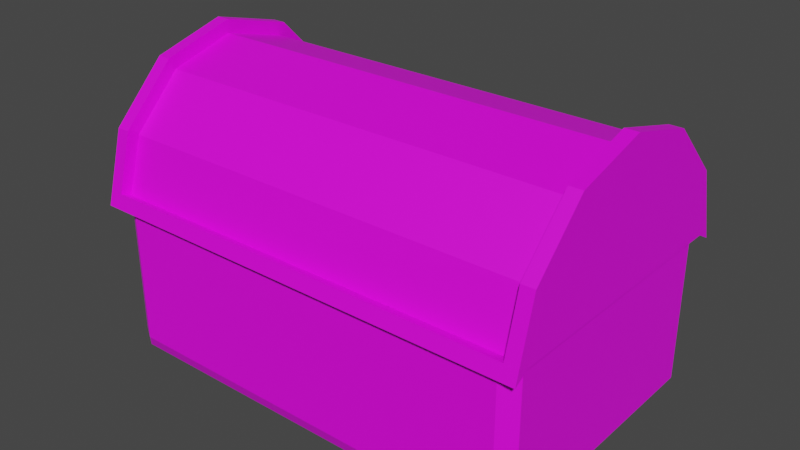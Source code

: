 # Source: chest.blend  (saved by Blender 2.80.74; exported with 4.5.12 LTS)
import bpy
from mathutils import Matrix  # noqa: F401  (used for matrix-valued properties, if any)

bpy.ops.wm.read_factory_settings(use_empty=True)
scene = bpy.context.scene
scene.name = 'Scene'

# ---- collections
col_collection = bpy.data.collections.new('Collection'); scene.collection.children.link(col_collection)

# ---- images (referenced by path relative to the original .blend; pixels are not part of the script)
import os
ASSET_DIR = os.environ.get("B2B_ASSET_DIR", "")  # directory of the original .blend (textures are referenced by path, not embedded)
HERE = os.path.dirname(os.path.abspath(__file__))  # packed textures are extracted next to this script under _unpacked/

def load_image(name, relpath, width, height, colorspace="sRGB"):
    """Load a texture the original file referenced (path relative to the .blend, or extracted next to this script)."""
    p = next((c for c in (os.path.join(HERE, relpath), os.path.join(ASSET_DIR, relpath)) if relpath and os.path.exists(c)), "")
    if p:
        img = bpy.data.images.load(p, check_existing=True)
        img.name = name
    else:  # same state as the original file: an image datablock whose file is absent (Cycles renders it pink)
        img = bpy.data.images.new(name, width, height)
        img.source = "FILE"
        img.filepath = "//" + (relpath or name)
    img.colorspace_settings.name = colorspace
    return img
img_wood14_col_jpg = load_image('Wood14_col.jpg', '[2K]Wood14/Wood14_col.jpg', 1024, 1024, 'sRGB')
img_wood28_col_jpg = load_image('Wood28_col.jpg', '[2K]Wood28/Wood28_col.jpg', 1024, 1024, 'sRGB')

# ---- materials (node trees are filled in below, after node groups)
mat_wood2 = bpy.data.materials.new('Wood2')
mat_wood2.use_transparent_shadow = False
mat_wood1 = bpy.data.materials.new('Wood1')
mat_wood1.use_transparent_shadow = False

# ---- material node trees
mat_wood2.use_nodes = True; mat_wood2.node_tree.nodes.clear()
_N = mat_wood2.node_tree.nodes; _L = mat_wood2.node_tree.links
n0 = _N.new('ShaderNodeBsdfPrincipled'); n0.name = 'Principled BSDF'; n0.location = (-25, 319)
n0.distribution = 'GGX'
n0.subsurface_method = 'BURLEY'
n0.inputs[3].default_value = 1.45
n0.inputs[27].default_value = (0.0, 0.0, 0.0, 1.0)
n0.inputs[28].default_value = 1.0
n1 = _N.new('ShaderNodeTexImage'); n1.name = 'Image Texture'; n1.location = (-450, 228)
n1.image = img_wood14_col_jpg
n2 = _N.new('ShaderNodeOutputMaterial'); n2.name = 'Material Output'; n2.location = (426, 257)
_L.new(n0.outputs[0], n2.inputs[0])
_L.new(n1.outputs[0], n0.inputs[0])
n2.is_active_output = True
mat_wood1.use_nodes = True; mat_wood1.node_tree.nodes.clear()
_N = mat_wood1.node_tree.nodes; _L = mat_wood1.node_tree.links
n0 = _N.new('ShaderNodeOutputMaterial'); n0.name = 'Material Output'; n0.location = (300, 300)
n1 = _N.new('ShaderNodeBsdfPrincipled'); n1.name = 'Principled BSDF'; n1.location = (10, 300)
n1.distribution = 'GGX'
n1.subsurface_method = 'BURLEY'
n1.inputs[3].default_value = 1.45
n1.inputs[27].default_value = (0.0, 0.0, 0.0, 1.0)
n1.inputs[28].default_value = 1.0
n2 = _N.new('ShaderNodeTexImage'); n2.name = 'Image Texture'; n2.location = (-280, 275)
n2.image = img_wood28_col_jpg
_L.new(n1.outputs[0], n0.inputs[0])
_L.new(n2.outputs[0], n1.inputs[0])
n0.is_active_output = True

# ---- world
world_world = bpy.data.worlds.new('World'); scene.world = world_world
world_world.use_nodes = True; world_world.node_tree.nodes.clear()
_N = world_world.node_tree.nodes; _L = world_world.node_tree.links
n0 = _N.new('ShaderNodeOutputWorld'); n0.name = 'World Output'; n0.location = (300, 300)
n1 = _N.new('ShaderNodeBackground'); n1.name = 'Background'; n1.location = (10, 300)
n1.inputs[0].default_value = (0.05088, 0.05088, 0.05088, 1.0)
_L.new(n1.outputs[0], n0.inputs[0])
n0.is_active_output = True
world_world.color = (0.05088, 0.05088, 0.05088)
world_world.use_sun_shadow = False
world_world.sun_shadow_jitter_overblur = 0.0

# ---- meshes
me_cube_002 = bpy.data.meshes.new('Cube.002')
me_cube_002.from_pydata([(-0.8584, 0.8584, -0.4158), (0.8584, 0.8584, -0.4158), (-0.8584, -0.8584, -0.4158), (0.8584, -0.8584, -0.4158), (-0.8584, 0.8584, 0.8562), (-0.8584, -0.8584, 0.8562), (0.8584, 0.8584, 0.8562), (0.8584, -0.8584, 0.8562), (-0.9596, -0.9596, 1.128), (-0.9596, 0.9596, 1.128), (0.9596, 0.9596, 1.128), (0.9596, -0.9596, 1.128), (-1.0, -0.929, 1.0), (-0.929, -1.0, 1.0), (-0.929, 1.0, 1.0), (-1.0, 0.929, 1.0), (0.929, -1.0, 1.0), (1.0, -0.929, 1.0), (1.0, 0.929, 1.0), (0.929, 1.0, 1.0), (-1.0, 0.929, -0.3585), (-0.929, 1.0, -0.3585), (-0.929, -1.0, -0.3585), (-1.0, -0.929, -0.3585), (0.929, 1.0, -0.3585), (1.0, 0.929, -0.3585), (1.0, -0.929, -0.3585), (0.929, -1.0, -0.3585)], [], [(14, 15, 9), (0, 2, 23, 20), (23, 12, 15, 20), (25, 18, 17, 26), (1, 0, 21, 24), (2, 3, 27, 22), (3, 1, 25, 26), (1, 3, 7, 6), (4, 6, 7, 5), (2, 0, 4, 5), (3, 2, 5, 7), (0, 1, 6, 4), (16, 17, 11), (21, 14, 19, 24), (18, 19, 10), (19, 14, 9, 10), (13, 16, 11, 8), (20, 21, 0), (22, 23, 2), (24, 25, 1), (26, 27, 3), (22, 13, 12, 23), (14, 21, 20, 15), (18, 25, 24, 19), (16, 27, 26, 17), (27, 16, 13, 22), (15, 12, 8, 9), (12, 13, 8), (17, 18, 10, 11)])
me_cube_002.polygons.foreach_set('material_index', [0, 0, 1, 1, 0, 0, 0, 0, 0, 0, 0, 0, 0, 1, 0, 0, 0, 0, 0, 0, 0, 0, 0, 0, 0, 1, 0, 0, 0])
_uv = me_cube_002.uv_layers.new(name='UVMap')
_uv.uv.foreach_set('vector', [0.625, 0.2589, 0.625, 0.2411, 0.625, 0.2589, 0.1427, 0.5177, 0.131, 0.744, 0.125, 0.7411, 0.125, 0.5089, 0.8034, 0.2421, 0.8023, 0.4753, 0.4209, 0.4747, 0.422, 0.2415, 0.4859, 0.593, 0.4852, 0.7311, 0.2594, 0.7307, 0.2601, 0.5927, 0.3573, 0.5177, 0.131, 0.506, 0.1339, 0.5, 0.3661, 0.5, 0.1427, 0.7323, 0.369, 0.744, 0.3661, 0.75, 0.1339, 0.75, 0.3573, 0.7323, 0.369, 0.506, 0.375, 0.5089, 0.375, 0.7411, 0.3573, 0.5177, 0.3573, 0.7323, 0.3573, 0.7323, 0.3573, 0.5177, 0.1427, 0.5177, 0.3573, 0.5177, 0.3573, 0.7323, 0.1427, 0.7323, 0.1427, 0.7323, 0.1427, 0.5177, 0.1427, 0.5177, 0.1427, 0.7323, 0.3573, 0.7323, 0.1427, 0.7323, 0.1427, 0.7323, 0.3573, 0.7323, 0.1427, 0.5177, 0.3573, 0.5177, 0.3573, 0.5177, 0.1427, 0.5177, 0.625, 0.7589, 0.625, 0.7411, 0.625, 0.7589, 0.3928, 0.2414, 0.3917, 0.4746, 0.01028, 0.474, 0.01141, 0.2408, 0.625, 0.5089, 0.625, 0.4911, 0.625, 0.5089, 1.426, 0.4895, -0.4741, 0.4895, -0.5054, 0.5347, 1.457, 0.5347, -0.4741, 0.4895, 1.426, 0.4895, 1.457, 0.5347, -0.5054, 0.5347, 0.125, 0.5089, 0.1291, 0.5041, 0.131, 0.506, 0.1339, 0.75, 0.1291, 0.7459, 0.131, 0.744, 0.3661, 0.5, 0.3709, 0.5041, 0.369, 0.506, 0.375, 0.7411, 0.3709, 0.7459, 0.369, 0.744, -0.03681, 0.9696, 1.071, 0.9696, 1.071, 0.9807, -0.03681, 0.9807, 1.071, 0.05605, -0.03681, 0.05605, -0.03681, 0.0339, 1.071, 0.0339, 1.071, 0.3679, -0.03681, 0.3679, -0.03681, 0.3458, 1.071, 0.3458, 1.071, 0.6798, -0.03681, 0.6798, -0.03681, 0.6577, 1.071, 0.6577, 0.5666, 0.3979, 0.5649, 0.7307, 0.02052, 0.7298, 0.02213, 0.397, 1.426, 0.4895, -0.4741, 0.4895, -0.5054, 0.5347, 1.457, 0.5347, 0.625, 1.0, 0.625, 0.9911, 0.625, 1.0, -0.4741, 0.4895, 1.426, 0.4895, 1.457, 0.5347, -0.5054, 0.5347])
me_cube_002.materials.append(mat_wood2)
me_cube_002.materials.append(mat_wood1)
me_cube_002.use_remesh_preserve_volume = False
me_cube_002.use_remesh_preserve_attributes = False
me_cube_002.use_mirror_vertex_groups = False
me_cube_002.update()
me_cylinder = bpy.data.meshes.new('Cylinder')
me_cylinder.from_pydata([(0.0315, -0.002613, -1.0), (-0.7416, 0.4842, -1.0), (-0.7416, 0.4842, 1.0), (-0.8755, 0.9842, 1.0), (-0.7416, 1.484, -1.0), (-0.3755, 1.85, -1.0), (-0.3755, 1.85, 1.0), (-0.3755, 0.1182, 1.062), (-0.8755, 0.9842, 1.062), (0.03788, 1.972, 1.062), (-0.3755, 0.1182, -1.062), (-0.7416, 0.4842, -1.062), (-0.7416, 1.484, -1.062), (-0.3755, 0.1182, -1.0), (-0.8755, 0.9842, -1.0), (-0.7416, 1.484, 1.0), (0.03485, -0.002613, 1.062), (-0.7416, 0.4842, 1.062), (-0.7416, 1.484, 1.062), (-0.3755, 1.85, 1.062), (0.03485, -0.002613, -1.062), (-0.8755, 0.9842, -1.062), (-0.3755, 1.85, -1.062), (0.03788, 1.972, -1.062), (0.09865, -0.1122, -1.0), (-0.4254, 0.03176, -1.0), (0.09865, -0.1122, 1.0), (-0.828, 0.4343, -1.0), (-0.828, 0.4343, 1.0), (-0.9753, 0.9842, -1.0), (-0.9753, 0.9842, 1.0), (-0.828, 1.534, -1.0), (-0.828, 1.534, 1.0), (-0.4254, 1.937, 1.0), (0.09865, 2.081, 1.0), (-0.4254, 0.03176, 1.062), (0.09865, -0.1122, 1.062), (-0.828, 0.4343, 1.062), (-0.9753, 0.9842, 1.062), (-0.828, 1.534, 1.062), (-0.4254, 1.937, 1.062), (0.09865, 2.081, 1.062), (0.09865, -0.1122, -1.062), (-0.4254, 0.03176, -1.062), (-0.828, 0.4343, -1.062), (-0.9753, 0.9842, -1.062), (-0.828, 1.534, -1.062), (-0.3755, 0.1182, 1.0), (-0.4254, 0.03176, 1.0), (0.02607, 0.01057, 1.0), (-0.004493, -0.08385, -1.0), (-0.004493, -0.08385, 1.0), (-0.004493, -0.08385, 1.062), (-0.004493, -0.08385, -1.062), (0.03213, 1.959, -1.0), (0.03213, 1.959, 1.0), (0.001856, 2.054, 1.0), (0.001856, 2.054, 1.062), (-0.4254, 1.937, -1.062), (0.001856, 2.054, -1.062), (0.09865, 2.081, -1.0), (0.09865, 2.081, -1.062), (0.001856, 2.054, -1.0), (-0.4254, 1.937, -1.0)], [(0, 53)], [(0, 49, 47, 13), (13, 47, 2, 1), (1, 2, 3, 14), (14, 3, 15, 4), (4, 15, 6, 5), (16, 9, 19, 18, 8, 17, 7), (49, 55, 9, 16), (23, 20, 10, 11, 21, 12, 22), (54, 0, 20, 23), (4, 5, 63, 31), (49, 16, 36, 26), (15, 3, 30, 32), (9, 55, 34, 41), (54, 23, 61, 60), (14, 4, 31, 29), (3, 2, 28, 30), (1, 14, 29, 27), (23, 22, 58, 59, 61), (56, 34, 60, 62), (2, 47, 48, 28), (18, 19, 40, 39), (27, 29, 45, 44), (32, 30, 38, 39), (28, 48, 35, 37), (33, 32, 39, 40), (30, 28, 37, 38), (56, 33, 40, 57), (50, 25, 43, 53, 42, 24), (29, 31, 46, 45), (25, 27, 44, 43), (31, 63, 58, 46), (6, 15, 32, 33), (20, 0, 24, 42), (54, 62, 60), (55, 6, 33, 56), (16, 7, 35, 52, 36), (11, 10, 43, 44), (7, 17, 37, 35), (0, 13, 25, 50), (21, 11, 44, 45), (17, 8, 38, 37), (49, 51, 26), (12, 21, 45, 46), (8, 18, 39, 38), (13, 1, 27, 25), (22, 12, 46, 58), (47, 49, 51, 48), (0, 24, 50), (51, 26, 36, 52, 35, 48), (26, 51, 50, 24), (0, 50, 51, 49), (24, 0, 49, 26), (20, 42, 53, 43, 10), (55, 34, 56), (5, 54, 62, 63), (62, 60, 61, 59), (34, 56, 57, 41), (56, 62, 54, 55), (54, 60, 34, 55), (5, 6, 55, 54), (63, 62, 59, 58), (9, 41, 57, 40, 19)])
me_cylinder.polygons.foreach_set('material_index', [0, 0, 0, 0, 0, 0, 1, 0, 1, 1, 1, 1, 1, 1, 1, 1, 1, 1, 1, 1, 1, 1, 1, 1, 1, 1, 1, 1, 1, 1, 1, 1, 1, 1, 1, 1, 1, 1, 1, 1, 1, 1, 1, 1, 1, 1, 1, 1, 1, 1, 1, 1, 1, 1, 1, 1, 1, 1, 1, 0, 1, 1])
_uv = me_cylinder.uv_layers.new(name='UVMap')
_uv.uv.foreach_set('vector', [0.02908, 0.04997, 0.9709, 0.05598, 0.9709, 0.1051, 0.02908, 0.1051, 0.02908, 0.1051, 0.9709, 0.1051, 0.9709, 0.272, 0.02908, 0.272, 0.02908, 0.272, 0.9709, 0.272, 0.9709, 0.5, 0.02908, 0.5, 0.02908, 0.5, 0.9709, 0.5, 0.9709, 0.728, 0.02908, 0.728, 0.02908, 0.728, 0.9709, 0.728, 0.9709, 0.8949, 0.02908, 0.8949, 0.3017, 0.9566, 0.7355, 0.9487, 0.9998, 0.6046, 0.8955, 0.1834, 0.5012, 0.002343, 0.1138, 0.1977, 0.02499, 0.6224, 1.26, -0.212, 1.255, 1.218, 1.302, 1.228, 1.307, -0.2215, 0.1774, 0.7327, 0.523, 0.8066, 0.7962, 0.5824, 0.7913, 0.229, 0.512, 0.01256, 0.1685, 0.09598, 0.01964, 0.4165, -0.2604, 1.213, -0.2554, -0.2269, -0.3022, -0.2271, -0.3072, 1.222, 0.3007, 0.8263, 0.3885, 0.7373, 0.4093, 0.7494, 0.3127, 0.8473, 1.26, -0.212, 1.307, -0.2215, 1.308, -0.302, 1.261, -0.3021, 0.3148, 0.3481, 0.1948, 0.3807, 0.1948, 0.405, 0.3268, 0.3692, 1.302, 1.228, 1.255, 1.218, 1.255, 1.307, 1.302, 1.308, -0.2604, 1.213, -0.3072, 1.222, -0.3075, 1.302, -0.2607, 1.302, 0.1808, 0.8589, 0.3007, 0.8263, 0.3127, 0.8473, 0.1808, 0.8832, 0.1948, 0.3807, 0.07491, 0.3481, 0.06294, 0.3692, 0.1948, 0.405, 0.06085, 0.8263, 0.1808, 0.8589, 0.1808, 0.8832, 0.04888, 0.8473, 1.086, 0.1515, 1.057, 0.2521, 1.077, 0.2642, 1.105, 0.1603, 1.112, 0.1367, 1.255, 1.288, 1.255, 1.307, -0.2607, 1.302, -0.2606, 1.283, 0.07491, 0.3481, -0.01289, 0.2591, -0.03362, 0.2712, 0.06294, 0.3692, 0.9617, 0.865, 1.05, 0.7759, 1.07, 0.7881, 0.9737, 0.886, 0.1019, 1.226, 0.5055, 1.226, 0.5056, 1.273, 0.102, 1.273, 0.9078, -0.2902, 0.5042, -0.2899, 0.5042, -0.3367, 0.9078, -0.337, 0.1006, -0.2895, -0.1949, -0.2892, -0.1949, -0.336, 0.1005, -0.3363, 1.203, -0.2905, 0.9078, -0.2902, 0.9078, -0.337, 1.203, -0.3373, 0.5042, -0.2899, 0.1006, -0.2895, 0.1005, -0.3363, 0.5042, -0.3367, 1.289, -0.2905, 1.203, -0.2905, 1.203, -0.3373, 1.289, -0.3373, -0.2784, 1.227, -0.1936, 1.227, -0.1935, 1.273, -0.2784, 1.274, -0.2992, 1.274, -0.2992, 1.227, 0.5055, 1.226, 0.9091, 1.226, 0.9092, 1.272, 0.5056, 1.273, -0.1936, 1.227, 0.1019, 1.226, 0.102, 1.273, -0.1935, 1.273, 0.9091, 1.226, 1.205, 1.225, 1.205, 1.272, 0.9092, 1.272, 0.4026, 0.2591, 0.3148, 0.3481, 0.3268, 0.3692, 0.4233, 0.2712, -0.3022, -0.2271, -0.2554, -0.2269, -0.2552, -0.3074, -0.302, -0.3075, -0.2604, 1.213, -0.2606, 1.283, -0.2607, 1.302, 0.4288, 0.16, 0.4026, 0.2591, 0.4233, 0.2712, 0.4515, 0.1673, 0.6051, 0.6761, 0.634, 0.7759, 0.6133, 0.7881, 0.5856, 0.6857, 0.5788, 0.6606, 0.7289, 0.3411, 0.6411, 0.2521, 0.6203, 0.2642, 0.7169, 0.3621, 0.634, 0.7759, 0.7218, 0.865, 0.7099, 0.886, 0.6133, 0.7881, -0.05593, 0.6383, -0.02695, 0.7373, -0.04768, 0.7494, -0.07541, 0.647, 0.8488, 0.3737, 0.7289, 0.3411, 0.7169, 0.3621, 0.8488, 0.398, 0.7218, 0.865, 0.8418, 0.8976, 0.8418, 0.9218, 0.7099, 0.886, 1.26, -0.212, 1.261, -0.2813, 1.261, -0.3021, 0.9687, 0.3411, 0.8488, 0.3737, 0.8488, 0.398, 0.9807, 0.3621, 0.8418, 0.8976, 0.9617, 0.865, 0.9737, 0.886, 0.8418, 0.9218, -0.02695, 0.7373, 0.06085, 0.8263, 0.04888, 0.8473, -0.04768, 0.7494, 1.057, 0.2521, 0.9687, 0.3411, 0.9807, 0.3621, 1.077, 0.2642, -0.01289, 0.2591, -0.0387, 0.1614, -0.06135, 0.1689, -0.03362, 0.2712, -0.2554, -0.2269, -0.2552, -0.3074, -0.2552, -0.2866, -0.2797, -0.2892, -0.3005, -0.2891, -0.3006, -0.336, -0.2798, -0.336, -0.1949, -0.336, -0.1949, -0.2892, 1.261, -0.3021, 1.261, -0.2813, -0.2552, -0.2866, -0.2552, -0.3074, -0.2554, -0.2269, -0.2552, -0.2866, 1.261, -0.2813, 1.26, -0.212, -0.2552, -0.3074, -0.2554, -0.2269, 1.26, -0.212, 1.261, -0.3021, 0.6121, 0.1523, 0.5858, 0.1367, 0.5926, 0.1618, 0.6203, 0.2642, 0.6411, 0.2521, 1.255, 1.218, 1.255, 1.307, 1.255, 1.288, 0.3885, 0.7373, 0.4147, 0.6381, 0.4374, 0.6455, 0.4093, 0.7494, -0.2606, 1.283, -0.2607, 1.302, -0.3075, 1.302, -0.3074, 1.282, 1.255, 1.307, 1.255, 1.288, 1.302, 1.288, 1.302, 1.308, 1.255, 1.288, -0.2606, 1.283, -0.2604, 1.213, 1.255, 1.218, -0.2604, 1.213, -0.2607, 1.302, 1.255, 1.307, 1.255, 1.218, 0.02908, 0.8949, 0.9709, 0.8949, 0.9709, 0.9448, 0.02908, 0.9448, 1.205, 1.225, 1.291, 1.225, 1.291, 1.272, 1.205, 1.272, 1.079, 0.6754, 1.105, 0.6606, 1.098, 0.6842, 1.07, 0.7881, 1.05, 0.7759])
me_cylinder.materials.append(mat_wood1)
me_cylinder.materials.append(mat_wood2)
me_cylinder.use_remesh_preserve_volume = False
me_cylinder.use_remesh_preserve_attributes = False
me_cylinder.use_mirror_vertex_groups = False
me_cylinder.update()

# ---- objects
ob_box = bpy.data.objects.new('Box', me_cube_002)
ob_lid = bpy.data.objects.new('Lid', me_cylinder)

# ---- transforms, parenting, visibility, modifiers, constraints
ob_box.location = (0.0, 0.0, 0.5208)
ob_box.scale = (-0.8, 0.4981, -0.3894)
ob_box.lineart.crease_threshold = 0.0
ob_lid.location = (-8.882e-16, -0.48, 0.69)
ob_lid.rotation_euler = (-0.0, 1.571, 0.0)
ob_lid.scale = (0.4945, 0.4877, 0.7758)
ob_lid.lineart.crease_threshold = 0.0

# ---- collection membership
col_collection.objects.link(ob_box)
col_collection.objects.link(ob_lid)

# ---- scene / render settings (as saved in the file)
scene.frame_start = 1; scene.frame_end = 250; scene.frame_set(1)
scene.render.engine = 'BLENDER_EEVEE_NEXT'
scene.cycles.use_denoising = False
scene.cycles.samples = 128
scene.cycles.sampling_pattern = 'TABULATED_SOBOL'
scene.cycles.use_adaptive_sampling = False
scene.cycles.use_light_tree = False
scene.view_settings.view_transform = 'Filmic'
bpy.context.view_layer.update()

# ---- added for rendering (the .blend has no active camera and no usable light): camera, sun
cam_auto = bpy.data.cameras.new('AutoCamera')
cam_auto.lens = 50.0
cam_auto.sensor_width = 36.0
cam_auto.clip_end = 1000.0
ob_auto_camera = bpy.data.objects.new('AutoCamera', cam_auto)
scene.collection.objects.link(ob_auto_camera)
ob_auto_camera.location = (2.07867, -2.49441, 2.2898)
ob_auto_camera.rotation_euler = (1.09748, -7.21219e-08, 0.694738)
scene.camera = ob_auto_camera
light_auto_sun = bpy.data.lights.new('AutoSun', 'SUN')
light_auto_sun.energy = 3.0
light_auto_sun.angle = 0.0523599
ob_auto_sun = bpy.data.objects.new('AutoSun', light_auto_sun)
scene.collection.objects.link(ob_auto_sun)
ob_auto_sun.rotation_euler = (0.872665, 0.174533, 0.523599)
bpy.context.view_layer.update()
